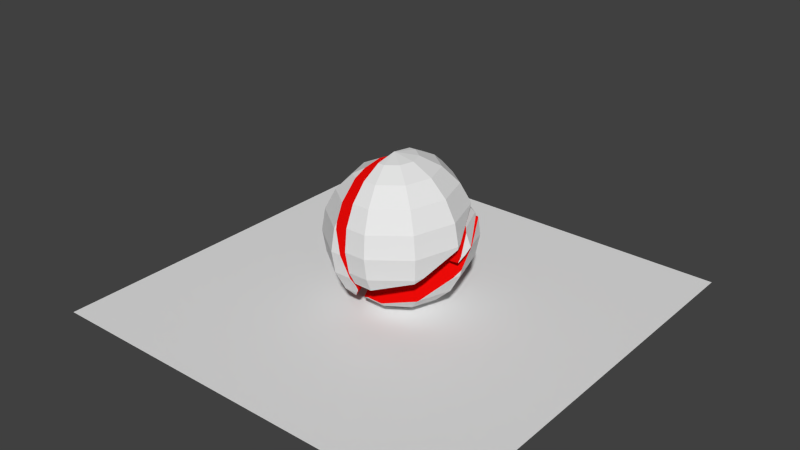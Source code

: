 # Source: babo_explode.blend  (saved by Blender 2.72.0; exported with 4.5.12 LTS)
import bpy
from mathutils import Matrix  # noqa: F401  (used for matrix-valued properties, if any)

bpy.ops.wm.read_factory_settings(use_empty=True)
scene = bpy.context.scene
scene.name = 'Scene'

# ---- collections
col_collection_1 = bpy.data.collections.new('Collection 1'); scene.collection.children.link(col_collection_1)

# ---- materials (node trees are filled in below, after node groups)
mat_material_001 = bpy.data.materials.new('Material.001')
mat_material_001.alpha_threshold = 0.0
mat_material_001.use_transparent_shadow = False
mat_material_001.roughness = 0.5
mat_material_002 = bpy.data.materials.new('Material.002')
mat_material_002.alpha_threshold = 0.0
mat_material_002.use_transparent_shadow = False
mat_material_002.diffuse_color = (0.8, 0.003733, 0.002799, 1.0)
mat_material_002.roughness = 0.5

# ---- material node trees

# ---- world
world_world = bpy.data.worlds.new('World'); scene.world = world_world
world_world.color = (0.05088, 0.05088, 0.05088)
world_world.use_sun_shadow = False
world_world.sun_shadow_jitter_overblur = 0.0
world_world.cycles.sampling_method = 'MANUAL'
world_world.cycles.sample_map_resolution = 256

# ---- meshes
me_mesh_004 = bpy.data.meshes.new('Mesh.004')
me_mesh_004.from_pydata([(-16.08, -30.34, -24.53), (18.33, -27.16, 9.872), (-12.85, 2.488, 31.33), (-18.68, 1.845, 25.32), (-20.51, 1.05, 22.49), (-24.38, -4.712, 9.871), (-24.94, -13.97, -5.58), (-21.26, -24.51, -19.52), (-19.41, -27.16, -22.23), (20.4, 6.047, -25.05), (-14.88, -27.16, -26.76), (-7.637, -16.63, -30.58), (-3.433, -11.35, -31.85), (9.389, 0.3511, -30.81), (10.04, 0.786, -30.58), (26.21, 6.047, 44.79), (6.75, 8.471, 42.24), (0.1256, 7.162, 39.26), (21.64, 11.31, -19.52), (23.82, 18.06, -5.58), (25.45, 20.39, 9.871), (26.39, 18.06, 25.32), (26.54, 11.31, 39.26), (-5.447, -9.89, -30.58), (-14.4, -3.388, -19.52), (9.247, 0.786, -30.58), (-20.14, 0.786, -5.58), (5.829, 11.31, -19.52), (-22.12, 2.224, 9.871), (3.634, 18.06, -5.58), (2.878, 20.39, 9.871), (3.634, 18.06, 25.32), (5.829, 11.31, 39.26), (-12.85, 2.488, 31.33), (-18.68, 1.845, 25.32), (-20.51, 1.05, 22.49), (-24.38, -4.712, 9.871), (-24.94, -13.97, -5.58), (-21.26, -24.51, -19.52), (-19.41, -27.16, -22.23), (-16.08, -30.34, -24.53), (-14.88, -27.16, -26.76), (-7.637, -16.63, -30.58), (-3.433, -11.35, -31.85), (9.389, 0.3511, -30.81), (10.04, 0.786, -30.58), (20.4, 6.047, -25.05), (26.21, 6.047, 44.79), (6.75, 8.471, 42.24), (0.1256, 7.162, 39.26), (21.64, 11.31, -19.52), (23.82, 18.06, -5.58), (25.45, 20.39, 9.871), (26.39, 18.06, 25.32), (26.54, 11.31, 39.26)], [], [(0, 1, 2, 3, 4, 5, 6, 7, 8), (9, 1, 0, 10, 11, 12, 13, 14), (2, 1, 15, 16, 17), (1, 9, 18, 19, 20, 21, 22, 15), (42, 23, 43), (41, 39, 38, 24, 23, 42), (43, 23, 25, 44), (39, 41, 40), (37, 26, 24, 38), (23, 24, 27, 25), (44, 25, 45), (36, 28, 26, 37), (24, 26, 29, 27), (25, 27, 50, 46, 45), (35, 28, 36), (26, 28, 30, 29), (50, 27, 29, 51), (34, 31, 30, 28, 35), (51, 29, 30, 52), (49, 32, 31, 34, 33), (52, 30, 31, 53), (48, 32, 49), (53, 31, 32, 54), (32, 48, 47, 54)])
me_mesh_004.polygons.foreach_set('material_index', [1, 1, 1, 1, 0, 0, 0, 0, 0, 0, 0, 0, 0, 0, 0, 0, 0, 0, 0, 0, 0, 0, 0, 0])
_k = set([(0, 8), (0, 10), (2, 3), (2, 17), (3, 4), (4, 5), (5, 6), (6, 7), (7, 8), (9, 14), (9, 18), (10, 11), (11, 12), (12, 13), (13, 14), (15, 16), (15, 22), (16, 17), (18, 19), (19, 20), (20, 21), (21, 22), (33, 34), (33, 49), (34, 35), (35, 36), (36, 37), (37, 38), (38, 39), (39, 40), (40, 41), (41, 42), (42, 43), (43, 44), (44, 45), (45, 46), (46, 50), (47, 48), (47, 54), (48, 49), (50, 51), (51, 52), (52, 53), (53, 54)])
me_mesh_004.attributes.new('sharp_edge', 'BOOLEAN', 'EDGE').data.foreach_set('value', [ (min(e.vertices), max(e.vertices)) in _k for e in me_mesh_004.edges])
me_mesh_004.materials.append(mat_material_001)
me_mesh_004.materials.append(mat_material_002)
me_mesh_004.use_remesh_preserve_volume = False
me_mesh_004.use_remesh_preserve_attributes = False
me_mesh_004.use_mirror_vertex_groups = False
me_mesh_004.update()
me_mesh_003 = bpy.data.meshes.new('Mesh.003')
me_mesh_003.from_pydata([(-16.01, 18.03, 5.538), (-23.9, -15.18, -29.38), (-32.48, 13.71, 10.08), (6.045, 11.45, -1.384), (-13.11, 18.03, 5.538), (3.077, 12.77, 0.007799), (20.6, -26.37, -17.61), (20.76, -24.08, -13.93), (17.63, -15.18, -2.104), (15.87, -13.09, 0.007799), (0.387, 0.5159, 11.07), (-1.003, 1.455, 11.62), (-16.1, 8.815, 13.19), (-28.72, 12.77, 11.07), (9.412, 9.022, -1.421), (21.9, -15.18, -10.5), (21.78, -20.94, -13.93), (-14.82, 12.77, 11.07), (-0.1254, 2.093, 11.07), (8.824, 8.594, 0.007799), (-32.48, 13.71, 10.08), (-16.01, 18.03, 5.538), (-13.11, 18.03, 5.538), (3.077, 12.77, 0.007799), (6.045, 11.45, -1.384), (20.6, -26.37, -17.61), (20.76, -24.08, -13.93), (17.63, -15.18, -2.104), (15.87, -13.09, 0.007799), (0.387, 0.5159, 11.07), (-1.003, 1.455, 11.62), (-16.1, 8.815, 13.19), (-28.72, 12.77, 11.07), (9.412, 9.022, -1.421), (21.9, -15.18, -10.5), (21.78, -20.94, -13.93)], [], [(0, 1, 2), (3, 1, 0, 4, 5), (1, 6, 7, 8, 9, 10, 11, 12, 13, 2), (6, 1, 3, 14, 15, 16), (32, 17, 22, 21, 20), (31, 17, 32), (22, 17, 18, 19, 23), (30, 18, 17, 31), (28, 19, 18, 29), (23, 19, 33, 24), (29, 18, 30), (33, 19, 28, 27, 34), (34, 27, 26, 35), (35, 26, 25)])
me_mesh_003.polygons.foreach_set('material_index', [1, 1, 1, 1, 0, 0, 0, 0, 0, 0, 0, 0, 0, 0])
_k = set([(0, 2), (0, 4), (2, 13), (3, 5), (3, 14), (4, 5), (6, 7), (6, 16), (7, 8), (8, 9), (9, 10), (10, 11), (11, 12), (12, 13), (14, 15), (15, 16), (20, 21), (20, 32), (21, 22), (22, 23), (23, 24), (24, 33), (25, 26), (25, 35), (26, 27), (27, 28), (28, 29), (29, 30), (30, 31), (31, 32), (33, 34), (34, 35)])
me_mesh_003.attributes.new('sharp_edge', 'BOOLEAN', 'EDGE').data.foreach_set('value', [ (min(e.vertices), max(e.vertices)) in _k for e in me_mesh_003.edges])
me_mesh_003.materials.append(mat_material_001)
me_mesh_003.materials.append(mat_material_002)
me_mesh_003.use_remesh_preserve_volume = False
me_mesh_003.use_remesh_preserve_attributes = False
me_mesh_003.use_mirror_vertex_groups = False
me_mesh_003.update()
me_mesh_002 = bpy.data.meshes.new('Mesh.002')
me_mesh_002.from_pydata([(23.44, 23.55, 44.09), (-15.59, -36.75, -5.009), (-4.318, -36.75, -5.009), (17.52, -28.65, 1.592), (18.71, -27.6, 2.445), (31.38, -10.48, 16.38), (33.7, -5.372, 20.54), (30.98, 8.5, 31.83), (24.43, 22.92, 43.58), (19.32, 26.98, 41.72), (-30.51, -19.86, -12.27), (-23.02, -31.56, -9.558), (-21.24, -33.32, -8.616), (15.1, 31.89, 31.83), (6.844, 35.01, 16.38), (-1.938, 33.33, 2.932), (-2.319, 33.1, 2.445), (-12.86, 22.58, -8.616), (-20.16, 11.99, -14.29), (-22.97, 6.649, -15.72), (-24.86, 2.145, -16.14), (-27.57, -5.372, -16.1), (-28.73, -9.188, -15.72), (-30.26, -16.81, -13.68), (-19.29, 9.322, -15.72), (-5.433, 22.58, -8.616), (-9.74, 9.322, -15.72), (-14.51, -5.372, -18.17), (-2.014, 33.1, 2.445), (9.262, 11.9, -8.616), (-2.014, 3.709, -15.72), (18.21, 18.4, 2.445), (14.87, -5.372, -8.616), (0.9365, -5.372, -15.72), (-27.01, -14.45, -15.72), (23.96, 22.58, 16.38), (25.94, -5.372, 2.445), (9.262, -22.65, -8.616), (-2.014, -14.45, -15.72), (-19.29, -20.07, -15.72), (25.94, 24.02, 31.83), (33.04, -5.372, 16.38), (-5.433, -33.32, -8.616), (-9.74, -20.07, -15.72), (6.844, 35.01, 16.38), (-1.938, 33.33, 2.932), (-2.319, 33.1, 2.445), (-12.86, 22.58, -8.616), (-20.16, 11.99, -14.29), (-22.97, 6.649, -15.72), (-24.86, 2.145, -16.14), (-27.57, -5.372, -16.1), (-28.73, -9.188, -15.72), (-30.26, -16.81, -13.68), (15.1, 31.89, 31.83), (18.71, -27.6, 2.445), (17.52, -28.65, 1.592), (-23.02, -31.56, -9.558), (-30.51, -19.86, -12.27), (19.32, 26.98, 41.72), (23.44, 23.55, 44.09), (24.43, 22.92, 43.58), (30.98, 8.5, 31.83), (33.7, -5.372, 20.54), (31.38, -10.48, 16.38), (-4.318, -36.75, -5.009), (-21.24, -33.32, -8.616), (-15.59, -36.75, -5.009)], [], [(0, 1, 65, 56, 55, 64, 63, 62, 61), (1, 0, 9, 10, 57, 66), (10, 9, 54, 14, 15, 16, 17, 18, 19, 20, 21, 22, 53), (48, 24, 49), (47, 25, 26, 24, 48), (49, 24, 27, 50), (46, 28, 25, 47), (26, 25, 29, 30), (27, 24, 26), (50, 27, 51), (45, 28, 46), (25, 28, 31, 29), (27, 26, 30), (30, 29, 32, 33), (51, 27, 34, 52), (44, 35, 31, 28, 45), (29, 31, 36, 32), (27, 30, 33), (33, 32, 37, 38), (27, 39, 34), (52, 34, 23), (13, 40, 35, 44), (31, 35, 41, 36), (3, 37, 32, 36, 4), (27, 33, 38), (38, 37, 42, 43), (27, 43, 39), (39, 11, 58, 23, 34), (8, 40, 13, 59, 60), (6, 41, 35, 40, 7), (4, 36, 41, 5), (2, 42, 37, 3), (27, 38, 43), (11, 39, 43, 42, 12), (7, 40, 8), (5, 41, 6), (42, 2, 67, 12)])
me_mesh_002.polygons.foreach_set('material_index', [1, 1, 1, 0, 0, 0, 0, 0, 0, 0, 0, 0, 0, 0, 0, 0, 0, 0, 0, 0, 0, 0, 0, 0, 0, 0, 0, 0, 0, 0, 0, 0, 0, 0, 0, 0, 0])
_k = set([(0, 9), (0, 61), (1, 65), (1, 66), (2, 3), (2, 67), (3, 4), (4, 5), (5, 6), (6, 7), (7, 8), (8, 60), (9, 54), (10, 53), (10, 57), (11, 12), (11, 58), (12, 67), (13, 44), (13, 59), (14, 15), (14, 54), (15, 16), (16, 17), (17, 18), (18, 19), (19, 20), (20, 21), (21, 22), (22, 53), (23, 52), (23, 58), (44, 45), (45, 46), (46, 47), (47, 48), (48, 49), (49, 50), (50, 51), (51, 52), (55, 56), (55, 64), (56, 65), (57, 66), (59, 60), (61, 62), (62, 63), (63, 64)])
me_mesh_002.attributes.new('sharp_edge', 'BOOLEAN', 'EDGE').data.foreach_set('value', [ (min(e.vertices), max(e.vertices)) in _k for e in me_mesh_002.edges])
me_mesh_002.materials.append(mat_material_001)
me_mesh_002.materials.append(mat_material_002)
me_mesh_002.use_remesh_preserve_volume = False
me_mesh_002.use_remesh_preserve_attributes = False
me_mesh_002.use_mirror_vertex_groups = False
me_mesh_002.update()
me_mesh_001 = bpy.data.meshes.new('Mesh.001')
me_mesh_001.from_pydata([(24.01, -29.72, -30.54), (24.01, 10.76, -5.304), (24.01, -31.67, -26.52), (15.94, -22.45, -40.22), (20.94, -27.71, -34.69), (7.799, -25.01, 24.09), (9.939, -32.56, 14.07), (10.96, -34.47, 10.15), (15.86, -36.79, -5.301), (21.56, -34.47, -20.75), (-10.39, 7.583, -39.71), (13.6, -21.3, -41.43), (-1.285, -7.622, -43.87), (15.44, 39.66, 34.16), (14.93, 38.71, 35.15), (9.834, 21.06, 41.19), (7.831, 10.76, 41.88), (6.595, -1.897, 39.15), (6.408, -11.0, 35.15), (14.53, 39.94, 33.85), (-13.72, 10.76, -37.4), (-15.57, 13.41, -34.69), (-19.25, 23.96, -20.75), (-18.69, 33.21, -5.301), (-14.82, 38.97, 7.318), (-13.0, 39.77, 10.15), (0.5463, 41.26, 24.09), (0.2396, 28.03, 35.15), (-5.373, 10.76, 35.15), (-16.43, 10.76, 24.09), (-8.709, 34.54, 24.09), (0.2396, -6.514, 35.15), (-23.54, 10.76, 10.15), (-14.46, 38.71, 10.15), (-8.709, -13.02, 24.09), (-25.98, 10.76, -5.301), (-14.46, -17.19, 10.15), (-23.54, 10.76, -20.75), (-16.43, -18.63, -5.301), (9.321, -34.47, 10.15), (-16.43, 10.76, -34.69), (-14.46, -17.19, -20.75), (8.565, -36.79, -5.301), (-8.709, -13.02, -34.69), (9.321, -34.47, -20.75), (11.52, -27.71, -34.69), (7.799, -25.01, 24.09), (9.939, -32.56, 14.07), (10.96, -34.47, 10.15), (15.86, -36.79, -5.301), (-1.285, -7.622, -43.87), (-10.39, 7.583, -39.71), (14.93, 38.71, 35.15), (9.834, 21.06, 41.19), (7.831, 10.76, 41.88), (6.595, -1.897, 39.15), (6.408, -11.0, 35.15), (15.44, 39.66, 34.16), (14.53, 39.94, 33.85), (-13.72, 10.76, -37.4), (-15.57, 13.41, -34.69), (-19.25, 23.96, -20.75), (-18.69, 33.21, -5.301), (-14.82, 38.97, 7.318), (-13.0, 39.77, 10.15), (0.5463, 41.26, 24.09), (21.56, -34.47, -20.75), (13.6, -21.3, -41.43), (20.94, -27.71, -34.69), (24.01, -29.72, -30.54), (24.01, -31.67, -26.52), (15.94, -22.45, -40.22)], [], [(0, 1, 2), (3, 1, 0, 68), (21, 22, 23, 24, 25, 26, 19, 13, 1, 10, 20), (10, 1, 3, 67, 12), (1, 13, 14, 15, 16, 17, 18, 5, 6, 7, 8, 9, 2), (30, 27, 52, 58, 65), (58, 52, 57), (53, 27, 28, 54), (52, 27, 53), (29, 28, 27, 30), (54, 28, 31, 55), (32, 29, 30, 33), (34, 31, 28, 29), (55, 31, 56), (64, 33, 30, 65), (62, 35, 32, 33, 63), (36, 34, 29, 32), (56, 31, 34, 46), (63, 33, 64), (61, 37, 35, 62), (38, 36, 32, 35), (46, 34, 36, 39, 47), (40, 37, 61, 60), (41, 38, 35, 37), (42, 39, 36, 38), (47, 39, 48), (59, 40, 60), (43, 41, 37, 40), (44, 42, 38, 41), (48, 39, 42, 49), (50, 43, 40, 59, 51), (45, 44, 41, 43), (49, 42, 44, 66), (11, 45, 43, 50), (66, 44, 45, 4, 69, 70), (4, 45, 11, 71)])
me_mesh_001.polygons.foreach_set('material_index', [1, 1, 1, 1, 1, 0, 0, 0, 0, 0, 0, 0, 0, 0, 0, 0, 0, 0, 0, 0, 0, 0, 0, 0, 0, 0, 0, 0, 0, 0, 0, 0, 0, 0, 0, 0])
_k = set([(0, 2), (0, 68), (2, 9), (3, 67), (3, 68), (4, 69), (4, 71), (5, 6), (5, 18), (6, 7), (7, 8), (8, 9), (10, 12), (10, 20), (11, 50), (11, 71), (12, 67), (13, 14), (13, 19), (14, 15), (15, 16), (16, 17), (17, 18), (19, 26), (20, 21), (21, 22), (22, 23), (23, 24), (24, 25), (25, 26), (46, 47), (46, 56), (47, 48), (48, 49), (49, 66), (50, 51), (51, 59), (52, 53), (52, 57), (53, 54), (54, 55), (55, 56), (57, 58), (58, 65), (59, 60), (60, 61), (61, 62), (62, 63), (63, 64), (64, 65), (66, 70), (69, 70)])
me_mesh_001.attributes.new('sharp_edge', 'BOOLEAN', 'EDGE').data.foreach_set('value', [ (min(e.vertices), max(e.vertices)) in _k for e in me_mesh_001.edges])
me_mesh_001.materials.append(mat_material_001)
me_mesh_001.materials.append(mat_material_002)
me_mesh_001.use_remesh_preserve_volume = False
me_mesh_001.use_remesh_preserve_attributes = False
me_mesh_001.use_mirror_vertex_groups = False
me_mesh_001.update()
me_mesh = bpy.data.meshes.new('Mesh')
me_mesh.from_pydata([(-18.8, -37.57, -36.77), (-18.79, -39.9, -21.32), (-18.79, -37.57, -5.873), (-18.79, -30.81, 8.065), (-18.79, -20.29, 19.13), (-18.79, -7.037, 26.23), (-18.79, 7.653, 28.68), (-18.79, 7.659, 28.68), (-18.79, 22.35, 26.23), (-18.79, 33.39, 20.31), (-18.79, 7.658, -21.32), (-18.8, -32.83, -46.56), (-16.28, 35.61, 19.13), (-8.901, 40.87, 13.6), (13.68, 38.55, -3.504), (19.58, 35.54, -5.638), (19.81, 35.18, -5.873), (-7.917, 41.14, 13.31), (0.506, 41.19, 8.065), (30.08, 11.12, -21.32), (30.86, 7.658, -23.52), (21.63, -14.27, -36.77), (18.42, -19.38, -39.82), (-5.712, -32.61, -47.0), (-9.714, 35.61, 19.13), (-14.02, 22.35, 26.23), (4.98, 24.93, 19.13), (13.93, 31.43, 8.065), (-6.296, 16.74, 26.23), (10.59, 7.658, 19.13), (21.65, 7.658, 8.065), (-3.345, 7.658, 26.23), (28.76, 7.658, -5.873), (4.98, -9.617, 19.13), (13.93, -16.12, 8.065), (-6.296, -1.424, 26.23), (19.68, -20.29, -5.873), (31.2, 7.658, -21.32), (-9.714, -20.29, 19.13), (-6.296, -30.81, 8.065), (-14.02, -7.037, 26.23), (21.65, -21.73, -21.32), (-4.101, -37.57, -5.873), (19.68, -20.29, -36.77), (-3.345, -39.9, -21.32), (-4.101, -37.57, -36.77), (-18.79, 7.659, 28.68), (-18.79, 22.35, 26.23), (-18.8, -37.57, -36.77), (-18.79, -39.9, -21.32), (-18.79, -37.57, -5.873), (-18.79, -30.81, 8.065), (-18.79, -20.29, 19.13), (-18.79, -7.037, 26.23), (-18.79, 7.653, 28.68), (-18.79, 33.39, 20.31), (-18.8, -32.83, -46.56), (-16.28, 35.61, 19.13), (-8.901, 40.87, 13.6), (13.68, 38.55, -3.504), (19.58, 35.54, -5.638), (19.81, 35.18, -5.873), (-7.917, 41.14, 13.31), (0.506, 41.19, 8.065), (30.08, 11.12, -21.32), (30.86, 7.658, -23.52), (21.63, -14.27, -36.77), (18.42, -19.38, -39.82), (-5.712, -32.61, -47.0)], [], [(16, 19, 20, 21, 22, 23, 11, 10, 14, 15), (7, 28, 25), (10, 55, 12, 13), (14, 10, 13, 17, 18), (7, 25, 8), (57, 24, 62, 58), (8, 25, 24, 57, 9), (62, 24, 26, 27, 63), (24, 25, 28, 26), (27, 26, 29, 30), (63, 27, 60, 59), (26, 28, 31, 29), (60, 27, 30, 32, 61), (30, 29, 33, 34), (29, 31, 35, 33), (32, 30, 34, 36), (61, 32, 37, 64), (34, 33, 38, 39), (33, 35, 40, 38), (37, 32, 36, 41), (36, 34, 39, 42), (64, 37, 65), (3, 39, 38, 4), (4, 38, 40, 5), (65, 37, 41, 43, 66), (41, 36, 42, 44), (2, 42, 39, 3), (5, 40, 6), (43, 41, 44, 45), (66, 43, 67), (1, 44, 42, 2), (67, 43, 45, 68), (0, 45, 44, 1), (68, 45, 0, 56), (6, 31, 28, 7), (6, 35, 31), (6, 40, 35), (47, 55, 10, 11, 48, 49, 50, 51, 52, 53, 54, 46)])
me_mesh.polygons.foreach_set('material_index', [1, 0, 1, 1, 0, 0, 0, 0, 0, 0, 0, 0, 0, 0, 0, 0, 0, 0, 0, 0, 0, 0, 0, 0, 0, 0, 0, 0, 0, 0, 0, 0, 0, 0, 0, 0, 0, 1])
_k = set([(0, 1), (0, 56), (1, 2), (2, 3), (3, 4), (4, 5), (5, 6), (6, 7), (7, 8), (8, 9), (9, 57), (11, 23), (11, 48), (12, 13), (12, 55), (13, 17), (14, 15), (14, 18), (15, 16), (16, 19), (17, 18), (19, 20), (20, 21), (21, 22), (22, 23), (46, 47), (46, 54), (47, 55), (48, 49), (49, 50), (50, 51), (51, 52), (52, 53), (53, 54), (56, 68), (57, 58), (58, 62), (59, 60), (59, 63), (60, 61), (61, 64), (62, 63), (64, 65), (65, 66), (66, 67), (67, 68)])
me_mesh.attributes.new('sharp_edge', 'BOOLEAN', 'EDGE').data.foreach_set('value', [ (min(e.vertices), max(e.vertices)) in _k for e in me_mesh.edges])
me_mesh.materials.append(mat_material_001)
me_mesh.materials.append(mat_material_002)
me_mesh.use_remesh_preserve_volume = False
me_mesh.use_remesh_preserve_attributes = False
me_mesh.use_mirror_vertex_groups = False
me_mesh.update()
me_plane = bpy.data.meshes.new('Plane')
me_plane.from_pydata([(-150.0, -150.0, 0.0), (150.0, -150.0, 0.0), (-150.0, 150.0, 0.0), (150.0, 150.0, 0.0)], [], [(0, 1, 3, 2)])
me_plane.use_remesh_preserve_volume = False
me_plane.use_remesh_preserve_attributes = False
me_plane.use_mirror_vertex_groups = False
me_plane.update()

# ---- objects
ob_sphere_cell_004 = bpy.data.objects.new('Sphere_cell.004', me_mesh_004)
ob_sphere_cell_003 = bpy.data.objects.new('Sphere_cell.003', me_mesh_003)
ob_sphere_cell_002 = bpy.data.objects.new('Sphere_cell.002', me_mesh_002)
ob_sphere_cell_001 = bpy.data.objects.new('Sphere_cell.001', me_mesh_001)
ob_sphere_cell = bpy.data.objects.new('Sphere_cell', me_mesh)
ob_plane = bpy.data.objects.new('Plane', me_plane)

# ---- transforms, parenting, visibility, modifiers, constraints
ob_sphere_cell_004.location = (-21.72, 33.18, -16.44)
ob_sphere_cell_004.rotation_euler = (-0.02191, 0.002531, 0.02735)
ob_sphere_cell_004.lineart.crease_threshold = 0.0
ob_sphere_cell_003.location = (28.55, 21.42, 13.46)
ob_sphere_cell_003.rotation_euler = (-0.01373, 0.07004, 0.07358)
ob_sphere_cell_003.lineart.crease_threshold = 0.0
ob_sphere_cell_002.location = (14.98, 5.795, -32.17)
ob_sphere_cell_002.rotation_euler = (-0.01185, 0.02376, 0.0008619)
ob_sphere_cell_002.lineart.crease_threshold = 0.0
ob_sphere_cell_001.location = (-24.4, -10.91, 3.813)
ob_sphere_cell_001.rotation_euler = (0.0002514, -0.0007283, 0.0009201)
ob_sphere_cell_001.lineart.crease_threshold = 0.0
ob_sphere_cell.location = (19.74, -13.76, 28.35)
ob_sphere_cell.rotation_euler = (0.02698, -0.01285, -0.01721)
ob_sphere_cell.lineart.crease_threshold = 0.0
ob_plane.location = (0.0, 0.0, -50.0)
ob_plane.lineart.crease_threshold = 0.0

# ---- collection membership
col_collection_1.objects.link(ob_sphere_cell_004)
col_collection_1.objects.link(ob_sphere_cell_003)
col_collection_1.objects.link(ob_sphere_cell_002)
col_collection_1.objects.link(ob_sphere_cell_001)
col_collection_1.objects.link(ob_sphere_cell)
col_collection_1.objects.link(ob_plane)

# ---- scene / render settings (as saved in the file)
scene.frame_start = 1; scene.frame_end = 500; scene.frame_set(34)
scene.render.engine = 'BLENDER_EEVEE_NEXT'
scene.render.resolution_percentage = 50
scene.render.dither_intensity = 0.0
scene.cycles.use_denoising = False
scene.cycles.samples = 10
scene.cycles.sampling_pattern = 'TABULATED_SOBOL'
scene.cycles.light_sampling_threshold = 0.0
scene.cycles.use_adaptive_sampling = False
scene.cycles.use_light_tree = False
scene.cycles.blur_glossy = 0.0
scene.cycles.pixel_filter_type = 'GAUSSIAN'
scene.cycles.sample_clamp_indirect = 0.0
scene.view_settings.view_transform = 'Standard'
bpy.context.view_layer.update()

# ---- added for rendering (the .blend has no active camera and no usable light): camera, sun
cam_auto = bpy.data.cameras.new('AutoCamera')
cam_auto.lens = 50.0
cam_auto.sensor_width = 36.0
cam_auto.clip_end = 7117.11
ob_auto_camera = bpy.data.objects.new('AutoCamera', cam_auto)
scene.collection.objects.link(ob_auto_camera)
ob_auto_camera.location = (405.535, -486.642, 327.92)
ob_auto_camera.rotation_euler = (1.09748, -7.21219e-08, 0.694738)
scene.camera = ob_auto_camera
light_auto_sun = bpy.data.lights.new('AutoSun', 'SUN')
light_auto_sun.energy = 3.0
light_auto_sun.angle = 0.0523599
ob_auto_sun = bpy.data.objects.new('AutoSun', light_auto_sun)
scene.collection.objects.link(ob_auto_sun)
ob_auto_sun.rotation_euler = (0.872665, 0.174533, 0.523599)
bpy.context.view_layer.update()
